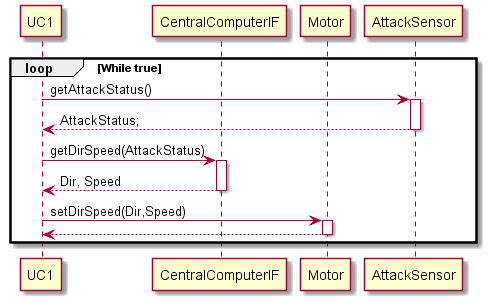

The diagram above was rendered by PlantUML. Its source (embedded in the PNG):
@startuml

participant UC1
participant CentralComputerIF
participant Motor
participant AttackSensor

'Punkt 3'
loop While true
        UC1 -> AttackSensor: getAttackStatus()
        activate AttackSensor
        AttackSensor --> UC1: AttackStatus;
        deactivate AttackSensor
        UC1 -> CentralComputerIF : getDirSpeed(AttackStatus)
        activate CentralComputerIF
        CentralComputerIF --> UC1: Dir, Speed
        deactivate CentralComputerIF
        UC1 -> Motor: setDirSpeed(Dir,Speed)
        activate Motor
        UC1 <-- Motor
        deactivate Motor
end loop 

@enduml